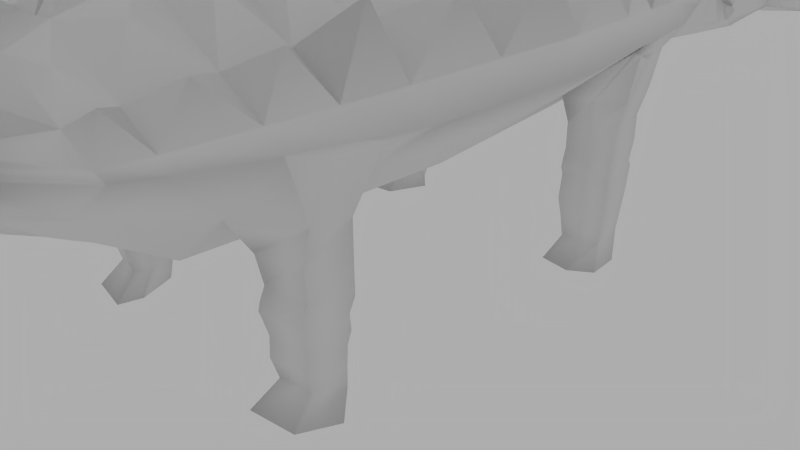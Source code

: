 # Source: anklyosaurus.blend  (saved by Blender 2.69.0; exported with 4.5.12 LTS)
import bpy
from mathutils import Matrix  # noqa: F401  (used for matrix-valued properties, if any)

bpy.ops.wm.read_factory_settings(use_empty=True)
scene = bpy.context.scene
scene.name = 'Scene'

# ---- collections
col_collection_1 = bpy.data.collections.new('Collection 1'); scene.collection.children.link(col_collection_1)

# ---- materials (node trees are filled in below, after node groups)
mat_material = bpy.data.materials.new('Material')
mat_material.alpha_threshold = 0.0
mat_material.use_transparent_shadow = False
mat_material.roughness = 0.5
mat_material.line_color = (0.0, 0.0, 0.0, 1.0)

# ---- material node trees

# ---- world
world_world = bpy.data.worlds.new('World'); scene.world = world_world
world_world.color = (0.42, 0.42, 0.42)
world_world.use_sun_shadow = False
world_world.sun_shadow_jitter_overblur = 0.0
world_world.cycles.sampling_method = 'MANUAL'
world_world.cycles.sample_map_resolution = 256

# ---- cameras
cam_camera = bpy.data.cameras.new('Camera')
cam_camera.clip_end = 100.0
cam_camera.lens = 35.0
cam_camera.sensor_width = 32.0
cam_camera.sensor_height = 18.0
cam_camera.ortho_scale = 7.314
cam_camera.dof.focus_distance = 0.0
cam_camera.dof.aperture_fstop = 128.0

# ---- lights
light_lamp = bpy.data.lights.new('Lamp', 'POINT')
light_lamp.transmission_factor = 0.0
light_lamp.cutoff_distance = 30.0
light_lamp.energy = 100.0
light_lamp.shadow_buffer_clip_start = 1.001
light_lamp.shadow_soft_size = 0.1
light_lamp.shadow_maximum_resolution = 0.006
light_lamp.use_absolute_resolution = True
light_lamp.cycles.use_multiple_importance_sampling = False

# ---- meshes
me_cube = bpy.data.meshes.new('Cube')
me_cube.from_pydata([(0.7133, 1.6, -0.9716), (0.7133, 0.2034, -1.096), (0.5968, 1.6, -0.9716), (0.5968, 0.3638, -1.456), (0.7133, 1.6, -0.07981), (0.7133, 0.8661, -0.4768), (0.7133, 1.791, -1.195), (0.7133, 2.642, -0.5072), (0.7133, 1.623, -1.642), (0.5968, 2.12, -1.593), (0.7133, 2.616, -1.181), (0.5968, 0.3557, -0.6571), (0.7133, 0.2111, -1.151), (0.6191, 2.629, -0.9347), (0.7133, 0.6698, -1.581), (0.5968, 0.6698, -1.762), (0.5968, 0.2111, -1.227), (0.7133, 2.629, -0.9347), (0.5968, 2.616, -1.362), (0.7492, 1.707, -1.509), (0.5968, 1.623, -1.823), (0.7492, 0.3638, -1.456), (0.8301, 1.6, -0.5849), (0.8301, 0.5049, -0.888), (0.4637, 2.642, -0.5072), (0.5968, 1.791, -1.272), (0.7133, 2.217, -0.8513), (0.5968, 0.8661, -0.274), (0.7133, 2.12, -1.412), (0.5968, 1.6, -0.02122), (0.5968, 0.1289, -1.096), (0.7133, 2.168, -1.222), (0.0, 1.6, -0.9716), (0.0, 0.1289, -1.087), (0.0, 1.6, -0.002115), (0.0, 0.8661, -0.2115), (0.0, 1.791, -1.421), (0.0, 2.642, -0.1901), (0.0, 1.623, -1.966), (0.0, 2.616, -1.437), (0.0, 0.2411, -1.355), (0.0, 0.6698, -1.905), (1.9, 3.409, -0.8076), (0.0, 0.3337, -1.587), (0.0, 0.3557, -0.311), (0.0, 2.12, -1.593), (0.7133, 2.121, -0.2935), (0.7133, 1.695, -1.083), (0.5968, 1.695, -1.122), (0.5968, 2.121, -0.1921), (0.7133, 1.908, -0.6378), (0.0, 2.121, 0.03995), (0.0, 1.695, -1.122), (0.7133, 1.699, -0.3151), (0.7133, 1.699, -0.4914), (0.7133, 1.97, -0.3249), (0.7133, 1.86, -0.5038), (0.6995, 1.753, -0.3602), (0.6995, 1.753, -0.4503), (0.6995, 1.837, -0.3612), (0.6995, 1.833, -0.4317), (0.7133, 2.642, -0.5072), (0.7133, 2.629, -0.9347), (0.7133, 2.217, -0.8513), (0.7133, 2.168, -1.222), (1.319, 2.777, -0.8262), (0.0, 3.358, -1.851), (1.054, 2.781, -0.04972), (0.0, 3.406, -0.2744), (0.3338, 3.406, -0.1515), (0.5, 3.358, -1.714), (2.108, 3.835, -0.8085), (0.0, 3.778, -2.089), (0.0, 3.839, -0.03327), (0.3687, 3.839, 0.04945), (0.526, 3.778, -1.917), (2.352, 4.642, -0.8097), (0.0, 4.577, -2.453), (0.0, 4.653, 0.2676), (0.398, 4.653, 0.3002), (0.5479, 4.577, -2.401), (2.691, 5.958, -0.8114), (0.0, 5.882, -2.538), (0.0, 5.981, 0.7069), (0.4228, 5.981, 0.6663), (0.5663, 5.882, -2.421), (2.691, 8.268, -0.8114), (0.0, 8.192, -2.538), (0.0, 8.29, 0.7069), (0.4228, 8.29, 0.6663), (0.5663, 8.192, -2.421), (2.326, 10.47, -0.798), (0.0, 10.4, -2.281), (0.0, 10.49, 0.4531), (0.4562, 10.49, 0.4361), (0.5912, 10.4, -2.182), (1.592, 12.3, -0.7719), (0.0, 12.25, -1.779), (0.0, 12.3, 0.02416), (0.5007, 12.3, -0.01408), (0.6244, 12.25, -1.715), (0.9094, 14.07, -1.287), (0.0, 14.03, -1.889), (0.0, 14.05, -0.7228), (0.4793, 14.05, -0.9339), (0.6085, 14.03, -1.855), (0.3227, 15.68, -1.818), (0.0, 15.67, -2.103), (0.0, 15.26, -1.341), (0.3114, 15.69, -1.533), (0.3114, 15.67, -2.082), (0.2198, 16.53, -1.91), (0.0, 16.53, -2.064), (0.0, 16.54, -1.724), (0.2161, 16.54, -1.755), (0.2161, 16.53, -2.053), (0.7133, 2.623, -1.058), (0.7133, 1.665, -1.576), (0.5968, 0.488, -1.609), (0.7133, 0.488, -1.519), (0.669, 2.869, -1.323), (0.7133, 2.144, -1.317), (1.215, 3.37, -1.323), (0.0, 0.488, -1.718), (1.305, 3.793, -1.425), (1.407, 4.596, -1.668), (1.542, 5.907, -1.679), (1.542, 8.216, -1.679), (1.419, 10.42, -1.552), (1.162, 12.26, -1.306), (0.8995, 14.03, -1.633), (0.3171, 15.67, -1.95), (0.2179, 16.53, -1.981), (0.7133, 2.636, -0.7209), (0.5414, 2.636, -0.7209), (1.293, 3.394, -0.5421), (1.414, 3.824, -0.4421), (1.551, 4.634, -0.3173), (1.732, 5.956, -0.1351), (1.732, 8.266, -0.1351), (1.567, 10.46, -0.2435), (1.222, 12.29, -0.4556), (0.8699, 14.05, -1.173), (0.3171, 15.68, -1.675), (0.2179, 16.54, -1.832), (0.0, 9.388, 0.5676), (0.4395, 9.388, 0.5512), (2.509, 9.369, -0.8047), (0.5788, 9.297, -2.301), (0.0, 9.297, -2.409), (1.481, 9.32, -1.615), (1.65, 9.365, -0.1893), (0.0, 7.135, 0.7069), (0.4228, 7.135, 0.6663), (2.691, 7.113, -0.8114), (0.5663, 7.037, -2.421), (0.0, 7.037, -2.538), (1.542, 7.062, -1.679), (1.732, 7.111, -0.1351), (0.1773, 17.26, -1.908), (0.0, 17.26, -2.022), (0.0, 17.26, -1.771), (0.1785, 17.26, -1.794), (0.1785, 17.26, -2.013), (0.1779, 17.26, -1.96), (0.1779, 17.26, -1.851), (0.6255, 17.4, -1.909), (0.0, 17.4, -2.093), (0.0, 17.4, -1.692), (0.632, 17.41, -1.797), (0.632, 17.4, -2.013), (0.6287, 17.4, -1.961), (0.6287, 17.41, -1.853), (0.7665, 17.54, -1.911), (0.0, 17.53, -2.165), (0.0, 17.54, -1.612), (0.7754, 17.54, -1.757), (0.7754, 17.53, -2.055), (0.7709, 17.53, -1.983), (0.7709, 17.54, -1.834), (0.6266, 17.68, -1.909), (0.0, 17.68, -2.079), (0.0, 17.69, -1.707), (0.6326, 17.68, -1.805), (0.6326, 17.68, -2.006), (0.6296, 17.68, -1.957), (0.6296, 17.68, -1.857), (0.1639, 17.78, -1.905), (0.0, 17.78, -1.966), (0.0, 17.78, -1.832), (0.1623, 17.78, -1.845), (0.1623, 17.78, -1.962), (0.1631, 17.78, -1.934), (0.1631, 17.78, -1.875), (0.0, 5.317, 0.4873), (0.4104, 5.317, 0.4832), (2.521, 5.3, -0.8105), (0.5571, 5.23, -2.411), (0.0, 5.23, -2.495), (1.347, 5.252, -1.673), (1.641, 5.295, -0.2262), (0.4479, 9.937, 0.4937), (2.417, 9.92, -0.8014), (0.585, 9.849, -2.241), (0.0, 9.849, -2.345), (1.45, 9.871, -1.584), (1.608, 9.915, -0.2164), (0.0, 9.937, 0.4979), (2.382, 5.022, -0.9348), (2.503, 5.51, -0.9378), (2.068, 5.05, -1.668), (2.137, 5.468, -1.677), (1.407, 4.887, -2.11), (1.542, 5.742, -2.12), (1.347, 5.252, -2.115), (1.929, 5.05, -2.11), (2.13, 5.468, -2.119), (1.407, 4.965, -2.476), (1.542, 5.704, -2.486), (1.347, 5.252, -2.481), (1.96, 5.05, -2.476), (2.13, 5.468, -2.485), (1.839, 5.688, -1.678), (2.511, 5.721, -0.9371), (1.836, 5.688, -2.12), (1.836, 5.688, -2.486), (1.407, 4.895, -2.628), (1.542, 5.634, -2.638), (1.347, 5.181, -2.633), (1.96, 4.98, -2.628), (2.13, 5.398, -2.637), (1.836, 5.617, -2.638), (1.407, 4.872, -2.718), (1.542, 5.611, -2.729), (1.347, 5.158, -2.724), (1.96, 4.957, -2.718), (2.13, 5.375, -2.728), (1.836, 5.594, -2.728), (1.407, 4.904, -2.818), (1.542, 5.643, -2.829), (1.347, 5.19, -2.824), (1.96, 4.988, -2.818), (2.13, 5.407, -2.828), (1.836, 5.626, -2.829), (1.441, 4.948, -3.016), (1.561, 5.603, -3.026), (1.388, 5.202, -3.021), (1.93, 5.023, -3.016), (2.081, 5.393, -3.024), (1.821, 5.588, -3.025), (1.441, 4.93, -3.258), (1.561, 5.585, -3.268), (1.388, 5.184, -3.263), (1.93, 5.005, -3.258), (2.081, 5.375, -3.267), (1.821, 5.57, -3.267), (1.47, 5.005, -3.525), (1.576, 5.587, -3.534), (1.422, 5.23, -3.529), (1.905, 5.071, -3.525), (2.04, 5.401, -3.533), (1.808, 5.574, -3.533), (1.379, 4.681, -3.798), (1.527, 5.489, -3.81), (1.313, 4.994, -3.804), (1.984, 4.774, -3.798), (2.17, 5.231, -3.808), (1.848, 5.471, -3.809), (2.246, 10.44, -0.9231), (1.419, 10.42, -1.552), (2.382, 9.342, -0.9298), (1.481, 9.32, -1.615), (2.314, 9.893, -0.9265), (1.439, 9.871, -1.69), (2.237, 10.16, -1.041), (2.132, 10.15, -1.552), (2.372, 9.615, -1.048), (2.194, 9.604, -1.615), (1.419, 10.22, -1.916), (1.481, 9.474, -1.979), (1.349, 9.871, -2.053), (2.014, 10.15, -1.916), (2.075, 9.604, -1.979), (1.775, 10.29, -1.552), (2.242, 10.3, -0.9823), (1.775, 10.29, -1.916), (2.377, 9.479, -0.9889), (1.837, 9.462, -1.615), (1.837, 9.462, -1.979), (2.163, 9.877, -1.584), (2.304, 9.888, -1.045), (2.044, 9.877, -1.948), (1.419, 10.22, -2.251), (1.481, 9.474, -2.314), (1.349, 9.871, -2.296), (2.014, 10.15, -2.251), (2.075, 9.604, -2.314), (1.775, 10.29, -2.251), (1.837, 9.462, -2.314), (2.044, 9.877, -2.282), (1.419, 10.18, -2.386), (1.481, 9.432, -2.449), (1.349, 9.829, -2.431), (2.014, 10.11, -2.386), (2.075, 9.561, -2.449), (1.775, 10.24, -2.386), (1.837, 9.419, -2.449), (2.044, 9.834, -2.417), (1.419, 10.16, -2.497), (1.481, 9.408, -2.56), (1.349, 9.805, -2.543), (2.014, 10.08, -2.497), (2.075, 9.537, -2.56), (1.775, 10.22, -2.497), (1.837, 9.395, -2.56), (2.044, 9.81, -2.529), (1.419, 10.19, -2.588), (1.481, 9.446, -2.651), (1.349, 9.844, -2.633), (2.014, 10.12, -2.588), (2.075, 9.576, -2.651), (1.775, 10.26, -2.588), (1.837, 9.434, -2.651), (2.044, 9.849, -2.619), (1.419, 10.15, -2.909), (1.481, 9.399, -2.972), (1.349, 9.796, -2.955), (2.014, 10.07, -2.909), (2.075, 9.529, -2.972), (1.775, 10.21, -2.909), (1.837, 9.387, -2.972), (2.044, 9.802, -2.941), (1.451, 10.11, -3.172), (1.507, 9.438, -3.229), (1.388, 9.796, -3.213), (1.988, 10.05, -3.172), (2.043, 9.554, -3.229), (1.773, 10.17, -3.172), (1.829, 9.426, -3.229), (2.016, 9.801, -3.201), (1.479, 10.08, -3.463), (1.529, 9.47, -3.515), (1.422, 9.796, -3.501), (1.966, 10.02, -3.463), (2.016, 9.576, -3.515), (1.771, 10.14, -3.463), (1.821, 9.46, -3.515), (1.991, 9.8, -3.489), (1.554, 10.02, -3.796), (1.46, 9.186, -3.766), (1.289, 9.775, -3.799), (1.89, 10.13, -3.795), (2.137, 9.364, -3.792), (1.758, 10.11, -3.81), (1.871, 9.134, -3.769), (2.088, 9.818, -3.794), (0.6377, 0.7299, -0.5376), (0.5941, 0.5386, -0.6051), (0.6377, 0.5945, -0.6917), (0.5941, 0.7299, -0.4616), (1.042, 4.176, 0.1159), (0.8895, 3.579, -0.1858), (1.14, 4.912, 0.3135), (1.199, 5.574, 0.4464), (1.263, 6.546, 0.5685), (1.251, 7.7, 0.5493), (1.252, 8.857, 0.5344), (1.178, 9.673, 0.3899), (1.091, 10.21, 0.2334), (0.0, 11.39, 0.2386), (0.4785, 11.39, 0.211), (1.959, 11.38, -0.785), (0.6078, 11.32, -1.948), (0.0, 11.32, -2.03), (1.29, 11.34, -1.429), (1.394, 11.38, -0.3495), (1.11, 10.98, 0.2349), (0.9713, 11.87, -0.03458), (1.251, 13.18, -1.029), (0.49, 13.18, -0.474), (0.0, 13.18, -0.3493), (0.6164, 13.14, -1.785), (0.0, 13.14, -1.834), (1.031, 13.15, -1.47), (1.046, 13.17, -0.8142), (0.0, 14.87, -1.1), (0.3954, 14.87, -1.233), (0.4405, 14.89, -1.49), (0.46, 14.85, -1.968), (0.0, 14.85, -1.996), (0.6083, 14.85, -1.792), (0.5935, 14.86, -1.424), (0.9136, 12.82, -0.2805), (0.8344, 13.71, -0.667), (0.6608, 14.51, -1.088), (0.3954, 14.87, -1.233), (0.3171, 15.68, -1.675), (0.05592, 15.26, -1.397), (0.5935, 14.86, -1.424), (0.3534, 15.28, -1.383), (0.5572, 15.27, -1.716), (0.3857, 15.26, -2.025), (0.0, 15.26, -2.049), (0.4627, 15.26, -1.871), (0.4553, 15.27, -1.55), (0.0, 14.86, -1.152), (0.4553, 15.27, -1.55), (0.3534, 15.28, -1.383), (0.5151, 15.1, -1.343), (0.464, 15.51, -1.5), (1.016, 2.71, -0.6667), (1.772, 3.388, -0.7374), (0.5803, 2.632, -0.8278), (1.936, 3.816, -0.6878), (2.127, 4.625, -0.626), (2.387, 5.944, -0.5358), (2.387, 8.253, -0.5358), (2.122, 10.45, -0.5833), (1.583, 12.28, -0.6763), (1.065, 14.04, -1.292), (0.3199, 15.68, -1.747), (0.2189, 16.54, -1.871), (0.7133, 2.632, -0.8278), (2.255, 9.354, -0.5595), (2.387, 7.099, -0.5358), (0.1776, 17.26, -1.879), (0.6271, 17.4, -1.881), (0.7687, 17.54, -1.873), (0.6281, 17.68, -1.883), (0.1635, 17.78, -1.89), (2.257, 5.284, -0.5809), (2.188, 9.904, -0.5714), (1.852, 11.37, -0.6298), (1.324, 13.16, -0.9843), (0.6926, 14.86, -1.52), (0.5062, 15.27, -1.633), (0.1345, 3.482, 0.1788), (0.1671, 4.136, 0.4735), (0.1969, 4.895, 0.6824), (0.2156, 5.566, 0.8572), (0.2293, 6.558, 1.059), (0.2386, 7.713, 1.253), (0.2331, 8.9, 1.152), (0.2264, 9.707, 0.9186), (0.2292, 10.24, 0.7427), (0.2424, 11.03, 0.701), (0.2558, 11.92, 0.4414), (0.267, 12.85, 0.03117), (0.2813, 13.72, -0.3951), (0.2504, 14.53, -0.8363), (0.2131, 15.15, -1.082), (0.1863, 15.56, -1.245), (0.2562, 2.951, 0.1861), (0.7751, 2.9, -0.2757), (1.735, 3.509, -0.301), (1.936, 4.147, -0.1611), (2.11, 4.883, -0.048), (2.394, 5.487, 0.2898), (2.395, 6.527, 0.2119), (2.464, 7.682, 0.3252), (2.237, 8.845, 0.02147), (2.073, 9.657, -0.1438), (2.187, 10.23, 0.1099), (1.998, 11.02, -0.02267), (1.697, 11.9, -0.23), (1.402, 12.82, -0.5582), (1.152, 13.67, -0.9439), (0.8654, 14.5, -1.271), (0.6208, 15.11, -1.483), (0.5968, 1.233, -0.1476), (0.2984, 0.8661, -0.2427), (0.2984, 1.6, -0.01167), (0.0, 1.233, -0.1068), (0.2984, 1.233, -0.1272), (0.1532, 1.022, -0.07912), (0.152, 1.382, 0.05043), (0.4511, 1.393, -0.00735), (0.4587, 1.007, -0.0704), (0.3354, 0.5768, -0.1592), (0.6551, 0.8661, -0.3754), (0.6551, 1.6, -0.05052), (0.5968, 1.049, -0.2108), (0.7133, 1.233, -0.2783), (0.5968, 1.416, -0.08442), (0.7253, 1.201, -0.1269), (0.31, 1.819, 0.05466), (0.2895, 2.437, -0.1182)], [], [(486, 37, 51), (22, 4, 482, 5, 23), (411, 42, 71, 413), (120, 116, 10, 18), (50, 47, 6, 26), (121, 117, 8, 28), (19, 6, 12, 21), (20, 8, 14, 15), (412, 422, 17, 13), (10, 28, 9, 18), (26, 6, 19, 31), (117, 19, 21, 119), (1, 23, 11, 30), (12, 16, 3, 21), (0, 22, 23, 1), (6, 25, 16, 12), (119, 118, 15, 14), (28, 8, 20, 9), (46, 50, 26, 7), (47, 48, 25, 6), (11, 23, 358, 357), (116, 121, 28, 10), (26, 31, 64, 63), (2, 30, 33, 32), (472, 473, 475), (0, 1, 30, 2), (18, 39, 66, 70), (48, 52, 36, 25), (9, 20, 38, 45), (118, 123, 41, 15), (38, 20, 15, 41), (25, 36, 40, 16), (411, 413, 454), (16, 40, 43, 3), (30, 11, 44, 33), (18, 9, 45, 39), (24, 37, 486), (29, 480, 4, 46, 49), (22, 0, 47, 50), (50, 46, 55, 56), (0, 2, 48, 47), (2, 32, 52, 48), (56, 55, 59, 60), (22, 50, 56, 54), (46, 4, 53, 55), (4, 22, 54, 53), (57, 58, 60, 59), (54, 56, 60, 58), (55, 53, 57, 59), (53, 54, 58, 57), (31, 17, 62, 64), (7, 26, 63, 61), (49, 46, 67), (74, 79, 437), (412, 13, 42, 411), (120, 18, 70, 122), (63, 64, 65), (64, 62, 65), (61, 63, 65), (422, 133, 7, 410), (46, 7, 67), (24, 49, 67), (7, 24, 67), (122, 70, 75, 124), (70, 66, 72, 75), (195, 194, 438), (413, 71, 76, 414), (124, 75, 80, 125), (75, 72, 77, 80), (153, 152, 440), (430, 196, 81, 415), (199, 197, 85, 126), (197, 198, 82, 85), (146, 145, 442), (424, 154, 86, 416), (157, 155, 90, 127), (155, 156, 87, 90), (370, 369, 445), (431, 202, 91, 417), (205, 203, 95, 128), (203, 204, 92, 95), (99, 379, 447), (432, 371, 96, 418), (374, 372, 100, 129), (372, 373, 97, 100), (386, 385, 449), (433, 378, 101, 419), (383, 381, 105, 130), (381, 382, 102, 105), (69, 68, 452), (435, 400, 106, 420), (403, 401, 110, 131), (401, 402, 107, 110), (108, 109, 114, 113), (420, 106, 111, 421), (131, 110, 115, 132), (110, 107, 112, 115), (13, 17, 116, 120), (31, 19, 117, 121), (8, 117, 119, 14), (21, 3, 118, 119), (17, 31, 121, 116), (3, 43, 123, 118), (13, 120, 122, 42), (42, 122, 124, 71), (71, 124, 125, 76), (154, 157, 127, 86), (371, 374, 129, 96), (378, 383, 130, 101), (400, 403, 131, 106), (106, 131, 132, 111), (200, 195, 362), (24, 7, 133, 134), (135, 136, 361), (158, 153, 364), (151, 146, 366), (379, 384, 393), (391, 386, 394), (386, 391, 398, 395), (109, 143, 144, 114), (201, 207, 443), (416, 86, 147, 423), (127, 90, 148, 150), (90, 87, 149, 148), (86, 127, 150, 147), (206, 201, 367), (152, 153, 441), (415, 81, 154, 424), (126, 85, 155, 157), (85, 82, 156, 155), (81, 126, 157, 154), (153, 158, 365), (114, 144, 165, 162), (111, 132, 164, 159), (113, 114, 162, 161), (421, 111, 159, 425), (132, 115, 163, 164), (115, 112, 160, 163), (162, 165, 172, 169), (159, 164, 171, 166), (161, 162, 169, 168), (425, 159, 166, 426), (164, 163, 170, 171), (163, 160, 167, 170), (169, 172, 179, 176), (166, 171, 178, 173), (168, 169, 176, 175), (426, 166, 173, 427), (171, 170, 177, 178), (170, 167, 174, 177), (176, 179, 186, 183), (173, 178, 185, 180), (175, 176, 183, 182), (427, 173, 180, 428), (178, 177, 184, 185), (177, 174, 181, 184), (183, 186, 193, 190), (180, 185, 192, 187), (182, 183, 190, 189), (428, 180, 187, 429), (185, 184, 191, 192), (184, 181, 188, 191), (191, 188, 189, 190, 193, 429, 187, 192), (194, 195, 439), (414, 76, 196, 430), (125, 80, 197, 199), (80, 77, 198, 197), (195, 200, 363), (207, 201, 444), (423, 147, 202, 431), (150, 148, 203, 205), (148, 149, 204, 203), (201, 206, 368), (222, 223, 209, 211), (76, 125, 210, 208), (208, 210, 211, 209), (81, 196, 76, 208, 209, 223), (211, 210, 215, 216), (210, 125, 212, 215), (222, 211, 216, 224), (125, 199, 214, 212), (199, 126, 213, 214), (216, 215, 220, 221), (215, 212, 217, 220), (224, 216, 221, 225), (212, 214, 219, 217), (214, 213, 218, 219), (126, 81, 223, 222), (126, 222, 224, 213), (213, 224, 225, 218), (225, 221, 230, 231), (221, 220, 229, 230), (220, 217, 226, 229), (218, 225, 231, 227), (217, 219, 228, 226), (219, 218, 227, 228), (231, 230, 236, 237), (230, 229, 235, 236), (229, 226, 232, 235), (227, 231, 237, 233), (226, 228, 234, 232), (228, 227, 233, 234), (237, 236, 242, 243), (236, 235, 241, 242), (235, 232, 238, 241), (233, 237, 243, 239), (232, 234, 240, 238), (234, 233, 239, 240), (243, 242, 248, 249), (242, 241, 247, 248), (241, 238, 244, 247), (239, 243, 249, 245), (238, 240, 246, 244), (240, 239, 245, 246), (249, 248, 254, 255), (248, 247, 253, 254), (247, 244, 250, 253), (245, 249, 255, 251), (244, 246, 252, 250), (246, 245, 251, 252), (255, 254, 260, 261), (254, 253, 259, 260), (253, 250, 256, 259), (251, 255, 261, 257), (250, 252, 258, 256), (252, 251, 257, 258), (261, 260, 266, 267), (260, 259, 265, 266), (259, 256, 262, 265), (257, 261, 267, 263), (256, 258, 264, 262), (258, 257, 263, 264), (263, 267, 266, 265, 262, 264), (150, 205, 273, 271), (202, 147, 270, 272), (147, 150, 271, 270), (205, 128, 269, 273), (128, 91, 268, 269), (91, 202, 272, 268), (286, 287, 277, 276), (283, 284, 274, 275), (290, 276, 277, 289), (272, 270, 286, 276, 290, 274, 284, 268), (289, 277, 282, 291), (283, 275, 281, 285), (287, 271, 279, 288), (271, 273, 280, 279), (273, 269, 278, 280), (269, 268, 284, 283), (269, 283, 285, 278), (270, 271, 287, 286), (277, 287, 288, 282), (274, 290, 289, 275), (275, 289, 291, 281), (281, 291, 299, 295), (288, 279, 293, 298), (285, 281, 295, 297), (291, 282, 296, 299), (278, 285, 297, 292), (282, 288, 298, 296), (279, 280, 294, 293), (280, 278, 292, 294), (295, 299, 307, 303), (298, 293, 301, 306), (297, 295, 303, 305), (299, 296, 304, 307), (292, 297, 305, 300), (296, 298, 306, 304), (293, 294, 302, 301), (294, 292, 300, 302), (303, 307, 315, 311), (306, 301, 309, 314), (305, 303, 311, 313), (307, 304, 312, 315), (300, 305, 313, 308), (304, 306, 314, 312), (301, 302, 310, 309), (302, 300, 308, 310), (311, 315, 323, 319), (314, 309, 317, 322), (313, 311, 319, 321), (315, 312, 320, 323), (308, 313, 321, 316), (312, 314, 322, 320), (309, 310, 318, 317), (310, 308, 316, 318), (319, 323, 331, 327), (322, 317, 325, 330), (321, 319, 327, 329), (323, 320, 328, 331), (316, 321, 329, 324), (320, 322, 330, 328), (317, 318, 326, 325), (318, 316, 324, 326), (327, 331, 339, 335), (330, 325, 333, 338), (329, 327, 335, 337), (331, 328, 336, 339), (324, 329, 337, 332), (328, 330, 338, 336), (325, 326, 334, 333), (326, 324, 332, 334), (335, 339, 347, 343), (338, 333, 341, 346), (337, 335, 343, 345), (339, 336, 344, 347), (332, 337, 345, 340), (336, 338, 346, 344), (333, 334, 342, 341), (334, 332, 340, 342), (343, 347, 355, 351), (346, 341, 349, 354), (345, 343, 351, 353), (347, 344, 352, 355), (340, 345, 353, 348), (344, 346, 354, 352), (341, 342, 350, 349), (342, 340, 348, 350), (358, 356, 359, 357), (5, 479, 27, 359, 356), (27, 11, 357, 359), (23, 5, 356, 358), (136, 137, 360), (137, 79, 360), (74, 136, 360), (79, 74, 360), (74, 69, 361), (69, 135, 361), (136, 74, 361), (79, 137, 362), (195, 79, 362), (137, 200, 362), (84, 195, 363), (138, 84, 363), (200, 138, 363), (84, 138, 364), (153, 84, 364), (138, 158, 364), (89, 153, 365), (139, 89, 365), (158, 139, 365), (89, 139, 366), (146, 89, 366), (139, 151, 366), (146, 151, 367), (201, 146, 367), (151, 206, 367), (94, 201, 368), (140, 94, 368), (206, 140, 368), (369, 370, 446), (417, 91, 371, 432), (128, 95, 372, 374), (95, 92, 373, 372), (91, 128, 374, 371), (370, 375, 377), (96, 129, 383, 378), (100, 97, 382, 381), (129, 100, 381, 383), (418, 96, 378, 433), (380, 379, 448), (375, 370, 376), (140, 375, 376), (370, 94, 376), (94, 140, 376), (99, 370, 377), (141, 99, 377), (375, 141, 377), (399, 405, 450), (419, 101, 387, 434), (130, 105, 388, 390), (105, 102, 389, 388), (101, 130, 390, 387), (434, 387, 400, 435), (405, 399, 451), (399, 386, 395, 407), (143, 109, 397, 396), (404, 143, 396, 406), (415, 424, 458), (384, 379, 392), (379, 99, 392), (141, 384, 392), (99, 141, 392), (104, 379, 393), (142, 104, 393), (384, 142, 393), (104, 142, 394), (386, 104, 394), (142, 391, 394), (390, 388, 401, 403), (388, 389, 402, 401), (387, 390, 403, 400), (109, 399, 407, 397), (391, 404, 406, 398), (407, 406, 409), (414, 430, 456), (17, 422, 410, 65), (134, 412, 411, 135), (134, 133, 422, 412), (406, 407, 408), (407, 395, 408), (398, 406, 408), (395, 398, 408), (406, 396, 409), (396, 397, 409), (397, 407, 409), (416, 423, 460), (417, 432, 463), (418, 433, 465), (419, 434, 467), (404, 435, 420, 143), (143, 420, 421, 144), (423, 431, 461), (144, 421, 425, 165), (165, 425, 426, 172), (172, 426, 427, 179), (179, 427, 428, 186), (186, 428, 429, 193), (430, 415, 457), (431, 417, 462), (432, 418, 464), (433, 419, 466), (434, 435, 468), (440, 152, 83), (439, 83, 194), (438, 194, 78), (437, 78, 73), (69, 74, 436), (74, 73, 436), (68, 69, 436), (73, 74, 437), (79, 78, 437), (78, 79, 438), (79, 195, 438), (84, 83, 439), (195, 84, 439), (83, 84, 440), (84, 153, 440), (89, 88, 441), (153, 89, 441), (88, 89, 442), (89, 146, 442), (145, 146, 443), (146, 201, 443), (94, 93, 444), (201, 94, 444), (93, 94, 445), (94, 370, 445), (99, 98, 446), (370, 99, 446), (98, 99, 447), (379, 380, 447), (104, 103, 448), (379, 104, 448), (103, 104, 449), (104, 386, 449), (385, 386, 450), (386, 399, 450), (109, 108, 451), (399, 109, 451), (37, 24, 452), (24, 69, 452), (134, 135, 453), (69, 24, 453), (24, 134, 453), (135, 69, 453), (136, 135, 454), (413, 136, 454), (135, 411, 454), (436, 73, 68), (413, 414, 455), (137, 136, 455), (414, 137, 455), (136, 413, 455), (200, 137, 456), (430, 200, 456), (137, 414, 456), (138, 200, 457), (200, 430, 457), (415, 138, 457), (158, 138, 458), (424, 158, 458), (138, 415, 458), (452, 68, 37), (424, 416, 459), (139, 158, 459), (158, 424, 459), (416, 139, 459), (151, 139, 460), (423, 151, 460), (139, 416, 460), (151, 423, 461), (206, 151, 461), (431, 206, 461), (140, 206, 462), (206, 431, 462), (417, 140, 462), (375, 140, 463), (432, 375, 463), (140, 417, 463), (141, 375, 464), (375, 432, 464), (418, 141, 464), (384, 141, 465), (433, 384, 465), (141, 418, 465), (142, 384, 466), (384, 433, 466), (419, 142, 466), (391, 142, 467), (434, 391, 467), (142, 419, 467), (391, 434, 468), (404, 391, 468), (435, 404, 468), (152, 441, 88), (88, 442, 145), (443, 207, 145), (444, 93, 207), (445, 369, 93), (446, 98, 369), (447, 380, 98), (448, 103, 380), (449, 385, 103), (450, 405, 385), (397, 108, 405), (469, 473, 477), (473, 472, 474), (470, 473, 474), (35, 470, 474), (471, 34, 475), (473, 471, 475), (473, 469, 476), (469, 483, 29, 476), (29, 471, 476), (471, 473, 476), (27, 481, 469, 477), (470, 27, 477), (473, 470, 477), (27, 470, 478), (11, 27, 478), (44, 11, 478), (470, 35, 478), (49, 51, 485), (29, 49, 485), (34, 471, 485), (471, 29, 485), (49, 24, 486), (51, 49, 486), (485, 51, 34), (475, 34, 472), (474, 472, 35), (478, 35, 44), (482, 4, 484), (479, 5, 484), (29, 483, 484), (483, 469, 484), (27, 479, 484), (480, 29, 484), (469, 481, 484), (4, 480, 484), (481, 27, 484), (5, 482, 484), (350, 348, 353, 351, 355, 352, 354, 349)])
me_cube.polygons.foreach_set('use_smooth', [True] * 564)
_uv = me_cube.uv_layers.new(name='UVMap')
_uv.uv.foreach_set('vector', [0.1435, 0.8882, 0.144, 0.9164, 0.1081, 0.8902, 0.1369, 0.8025, 0.1143, 0.8275, 0.1057, 0.8044, 0.09274, 0.7807, 0.09139, 0.7461, 0.06729, 0.2162, 0.07332, 0.2087, 0.1045, 0.214, 0.09786, 0.2247, 0.2621, 0.8362, 0.225, 0.8421, 0.2324, 0.8322, 0.2461, 0.8164, 0.1553, 0.816, 0.1698, 0.7809, 0.1814, 0.7805, 0.1782, 0.8212, 0.2085, 0.7953, 0.195, 0.7563, 0.1961, 0.7511, 0.212, 0.7881, 0.1931, 0.7615, 0.1814, 0.7805, 0.1121, 0.7033, 0.135, 0.7034, 0.206, 0.7412, 0.1961, 0.7511, 0.1535, 0.711, 0.1631, 0.7024, 0.2142, 0.864, 0.2088, 0.8541, 0.2174, 0.8487, 0.2217, 0.8562, 0.2324, 0.8322, 0.212, 0.7881, 0.2231, 0.7756, 0.2461, 0.8164, 0.1782, 0.8212, 0.1814, 0.7805, 0.1931, 0.7615, 0.205, 0.8035, 0.195, 0.7563, 0.1931, 0.7615, 0.135, 0.7034, 0.1428, 0.705, 0.08125, 0.7205, 0.09139, 0.7461, 0.06932, 0.7534, 0.07164, 0.7201, 0.1121, 0.7033, 0.1174, 0.693, 0.137, 0.6949, 0.135, 0.7034, 0.1582, 0.7814, 0.1369, 0.8025, 0.09139, 0.7461, 0.08125, 0.7205, 0.1285, 0.5988, 0.1206, 0.5915, 0.1989, 0.4978, 0.2073, 0.5046, 0.1428, 0.705, 0.1492, 0.698, 0.1631, 0.7024, 0.1535, 0.711, 0.212, 0.7881, 0.1961, 0.7511, 0.206, 0.7412, 0.2231, 0.7756, 0.1497, 0.8441, 0.1553, 0.816, 0.1782, 0.8212, 0.1848, 0.8586, 0.1244, 0.6098, 0.1164, 0.6044, 0.1206, 0.5915, 0.1285, 0.5988, 0.06932, 0.7534, 0.09139, 0.7461, 0.08294, 0.7607, 0.07692, 0.7631, 0.225, 0.8421, 0.2085, 0.7953, 0.212, 0.7881, 0.2324, 0.8322, 0.1782, 0.8212, 0.205, 0.8035, 0.2046, 0.8045, 0.179, 0.8214, 0.1118, 0.6175, 0.07164, 0.7201, 0.02744, 0.7132, 0.06754, 0.6014, 0.05975, 0.8407, 0.07762, 0.8272, 0.07744, 0.8445, 0.1203, 0.6207, 0.08125, 0.7205, 0.07164, 0.7201, 0.1118, 0.6175, 0.2461, 0.8164, 0.2801, 0.778, 0.334, 0.7991, 0.317, 0.8301, 0.1164, 0.6044, 0.07243, 0.5882, 0.08154, 0.5643, 0.1206, 0.5915, 0.2231, 0.7756, 0.206, 0.7412, 0.2354, 0.7134, 0.2589, 0.7503, 0.1492, 0.698, 0.1675, 0.661, 0.1857, 0.6684, 0.1631, 0.7024, 0.2354, 0.7134, 0.206, 0.7412, 0.1631, 0.7024, 0.1857, 0.6684, 0.1206, 0.5915, 0.08154, 0.5643, 0.1587, 0.4684, 0.1989, 0.4978, 0.06729, 0.2162, 0.09786, 0.2247, 0.07516, 0.237, 0.1174, 0.693, 0.1362, 0.6521, 0.1538, 0.6562, 0.137, 0.6949, 0.07164, 0.7201, 0.06932, 0.7534, 0.02744, 0.7788, 0.02744, 0.7132, 0.2461, 0.8164, 0.2231, 0.7756, 0.2589, 0.7503, 0.2801, 0.778, 0.1891, 0.8864, 0.144, 0.9164, 0.1435, 0.8882, 0.1086, 0.8336, 0.1115, 0.8305, 0.1143, 0.8275, 0.1497, 0.8441, 0.1421, 0.8541, 0.1369, 0.8025, 0.1582, 0.7814, 0.1698, 0.7809, 0.1553, 0.816, 0.1553, 0.816, 0.1497, 0.8441, 0.1435, 0.8348, 0.1465, 0.8205, 0.1203, 0.6207, 0.1118, 0.6175, 0.1164, 0.6044, 0.1244, 0.6098, 0.1118, 0.6175, 0.06754, 0.6014, 0.07243, 0.5882, 0.1164, 0.6044, 0.1465, 0.8205, 0.1435, 0.8348, 0.1388, 0.8263, 0.1418, 0.8227, 0.1369, 0.8025, 0.1553, 0.816, 0.1465, 0.8205, 0.1385, 0.814, 0.1497, 0.8441, 0.1143, 0.8275, 0.1297, 0.8218, 0.1435, 0.8348, 0.1143, 0.8275, 0.1369, 0.8025, 0.1385, 0.814, 0.1297, 0.8218, 0.1347, 0.8223, 0.139, 0.8183, 0.1418, 0.8227, 0.1388, 0.8263, 0.1385, 0.814, 0.1465, 0.8205, 0.1418, 0.8227, 0.139, 0.8183, 0.1435, 0.8348, 0.1297, 0.8218, 0.1347, 0.8223, 0.1388, 0.8263, 0.1297, 0.8218, 0.1385, 0.814, 0.139, 0.8183, 0.1347, 0.8223, 0.205, 0.8035, 0.2174, 0.8487, 0.2161, 0.8475, 0.2046, 0.8045, 0.1848, 0.8586, 0.1782, 0.8212, 0.179, 0.8214, 0.1852, 0.8575, 0.1421, 0.8541, 0.1497, 0.8441, 0.1644, 0.8581, 0.04791, 0.3277, 0.0983, 0.3551, 0.06416, 0.3537, 0.2142, 0.864, 0.2217, 0.8562, 0.3171, 0.9438, 0.3054, 0.9432, 0.2621, 0.8362, 0.2461, 0.8164, 0.317, 0.8301, 0.3088, 0.8796, 0.179, 0.8214, 0.2046, 0.8045, 0.1948, 0.8406, 0.2046, 0.8045, 0.2161, 0.8475, 0.1948, 0.8406, 0.1852, 0.8575, 0.179, 0.8214, 0.1948, 0.8406, 0.2088, 0.8541, 0.2016, 0.8582, 0.1848, 0.8586, 0.191, 0.8478, 0.1497, 0.8441, 0.1848, 0.8586, 0.1644, 0.8581, 0.1891, 0.8864, 0.1421, 0.8541, 0.1644, 0.8581, 0.1848, 0.8586, 0.1891, 0.8864, 0.1644, 0.8581, 0.06578, 0.1485, 0.06091, 0.08975, 0.09397, 0.08288, 0.09691, 0.1478, 0.06091, 0.08975, 0.05568, 0.05196, 0.09, 0.04267, 0.09397, 0.08288, 0.1422, 0.3778, 0.1262, 0.4089, 0.1121, 0.3811, 0.09786, 0.2247, 0.1045, 0.214, 0.1542, 0.2234, 0.1466, 0.2388, 0.09691, 0.1478, 0.09397, 0.08288, 0.1561, 0.0676, 0.154, 0.1426, 0.09397, 0.08288, 0.09, 0.04267, 0.1526, 0.02978, 0.1561, 0.0676, 0.2607, 0.4198, 0.2505, 0.4565, 0.2174, 0.4256, 0.1874, 0.2506, 0.1952, 0.2317, 0.2341, 0.2383, 0.2278, 0.2598, 0.1971, 0.1381, 0.2001, 0.0684, 0.2455, 0.07185, 0.2372, 0.1545, 0.2001, 0.0684, 0.201, 0.02765, 0.2494, 0.03046, 0.2455, 0.07185, 0.4144, 0.4439, 0.4121, 0.4836, 0.3743, 0.4594, 0.2926, 0.2742, 0.2977, 0.2512, 0.3639, 0.2642, 0.3595, 0.2878, 0.3116, 0.1644, 0.3251, 0.08303, 0.4038, 0.1005, 0.3838, 0.1815, 0.3251, 0.08303, 0.3326, 0.04236, 0.4146, 0.06089, 0.4038, 0.1005, 0.563, 0.4327, 0.5683, 0.473, 0.5331, 0.4573, 0.4631, 0.3089, 0.4662, 0.2889, 0.5016, 0.2936, 0.5005, 0.3114, 0.4911, 0.2054, 0.5129, 0.1413, 0.5485, 0.1587, 0.5203, 0.2272, 0.5129, 0.1413, 0.5294, 0.1023, 0.5668, 0.1199, 0.5485, 0.1587, 0.6262, 0.4213, 0.6922, 0.4051, 0.6627, 0.4332, 0.5595, 0.318, 0.5607, 0.3071, 0.6246, 0.3224, 0.6217, 0.3282, 0.5821, 0.2499, 0.6053, 0.1941, 0.6639, 0.2314, 0.6429, 0.277, 0.6053, 0.1941, 0.6267, 0.1553, 0.6852, 0.1908, 0.6639, 0.2314, 0.8138, 0.382, 0.8167, 0.4118, 0.7861, 0.4034, 0.6899, 0.3296, 0.6942, 0.3252, 0.7617, 0.3313, 0.7552, 0.3395, 0.7072, 0.2927, 0.7235, 0.2586, 0.7813, 0.2846, 0.7694, 0.3069, 0.7235, 0.2586, 0.7426, 0.2182, 0.801, 0.2449, 0.7813, 0.2846, 0.1825, 0.9572, 0.1557, 0.9683, 0.1661, 0.9339, 0.8503, 0.3498, 0.8544, 0.3422, 0.8997, 0.3554, 0.8972, 0.3629, 0.8637, 0.33, 0.8718, 0.3173, 0.9087, 0.3297, 0.9044, 0.3423, 0.8718, 0.3173, 0.8872, 0.2878, 0.9206, 0.3027, 0.9087, 0.3297, 0.871, 0.4309, 0.8954, 0.3896, 0.9876, 0.3795, 0.991, 0.396, 0.8972, 0.3629, 0.8997, 0.3554, 0.99, 0.3656, 0.9893, 0.3695, 0.9044, 0.3423, 0.9087, 0.3297, 0.9926, 0.3515, 0.9913, 0.3585, 0.9087, 0.3297, 0.9206, 0.3027, 0.9998, 0.3316, 0.9926, 0.3515, 0.2217, 0.8562, 0.2174, 0.8487, 0.225, 0.8421, 0.2621, 0.8362, 0.205, 0.8035, 0.1931, 0.7615, 0.195, 0.7563, 0.2085, 0.7953, 0.1961, 0.7511, 0.195, 0.7563, 0.1428, 0.705, 0.1535, 0.711, 0.135, 0.7034, 0.137, 0.6949, 0.1492, 0.698, 0.1428, 0.705, 0.2174, 0.8487, 0.205, 0.8035, 0.2085, 0.7953, 0.225, 0.8421, 0.137, 0.6949, 0.1538, 0.6562, 0.1675, 0.661, 0.1492, 0.698, 0.2217, 0.8562, 0.2621, 0.8362, 0.3088, 0.8796, 0.3171, 0.9438, 0.07332, 0.2087, 0.06578, 0.1485, 0.09691, 0.1478, 0.1045, 0.214, 0.1045, 0.214, 0.09691, 0.1478, 0.154, 0.1426, 0.1542, 0.2234, 0.2977, 0.2512, 0.3116, 0.1644, 0.3838, 0.1815, 0.3639, 0.2642, 0.5607, 0.3071, 0.5821, 0.2499, 0.6429, 0.277, 0.6246, 0.3224, 0.6942, 0.3252, 0.7072, 0.2927, 0.7694, 0.3069, 0.7617, 0.3313, 0.8544, 0.3422, 0.8637, 0.33, 0.9044, 0.3423, 0.8997, 0.3554, 0.8997, 0.3554, 0.9044, 0.3423, 0.9913, 0.3585, 0.99, 0.3656, 0.1725, 0.2929, 0.1422, 0.3778, 0.136, 0.3257, 0.1891, 0.8864, 0.1848, 0.8586, 0.2016, 0.8582, 0.2064, 0.8707, 0.05247, 0.2479, 0.08195, 0.2589, 0.0512, 0.2862, 0.2821, 0.3254, 0.2607, 0.4198, 0.2364, 0.3616, 0.4214, 0.349, 0.4144, 0.4439, 0.3812, 0.3913, 0.6922, 0.4051, 0.6903, 0.3577, 0.7231, 0.3774, 0.8155, 0.3631, 0.8138, 0.382, 0.7837, 0.373, 0.8138, 0.382, 0.8155, 0.3631, 0.8159, 0.3636, 0.8141, 0.3817, 0.8954, 0.3896, 0.8947, 0.3699, 0.9886, 0.3734, 0.9876, 0.3795, 0.4584, 0.4458, 0.4585, 0.4836, 0.4363, 0.464, 0.3595, 0.2878, 0.3639, 0.2642, 0.4308, 0.2782, 0.4263, 0.3006, 0.3838, 0.1815, 0.4038, 0.1005, 0.4782, 0.1271, 0.4516, 0.2056, 0.4038, 0.1005, 0.4146, 0.06089, 0.492, 0.08733, 0.4782, 0.1271, 0.3639, 0.2642, 0.3838, 0.1815, 0.4516, 0.2056, 0.4308, 0.2782, 0.4611, 0.3523, 0.4584, 0.4458, 0.4389, 0.3965, 0.2505, 0.4565, 0.2607, 0.4198, 0.2947, 0.4467, 0.2278, 0.2598, 0.2341, 0.2383, 0.2977, 0.2512, 0.2926, 0.2742, 0.2372, 0.1545, 0.2455, 0.07185, 0.3251, 0.08303, 0.3116, 0.1644, 0.2455, 0.07185, 0.2494, 0.03046, 0.3326, 0.04236, 0.3251, 0.08303, 0.2341, 0.2383, 0.2372, 0.1545, 0.3116, 0.1644, 0.2977, 0.2512, 0.2607, 0.4198, 0.2821, 0.3254, 0.3081, 0.3796, 0.534, 0.8482, 0.5338, 0.8434, 0.5796, 0.8426, 0.5796, 0.8462, 0.5337, 0.8385, 0.5336, 0.834, 0.5795, 0.8357, 0.5795, 0.839, 0.356, 0.6781, 0.3682, 0.6847, 0.3444, 0.724, 0.3344, 0.7186, 0.5338, 0.8409, 0.5337, 0.8385, 0.5795, 0.839, 0.5796, 0.8408, 0.5336, 0.834, 0.5335, 0.8295, 0.5795, 0.8324, 0.5795, 0.8357, 0.3855, 0.7158, 0.3855, 0.7021, 0.4318, 0.7023, 0.4318, 0.7136, 0.5796, 0.8462, 0.5796, 0.8426, 0.6095, 0.8424, 0.6097, 0.8459, 0.5795, 0.839, 0.5795, 0.8357, 0.6094, 0.8355, 0.6092, 0.8388, 0.3344, 0.7186, 0.3444, 0.724, 0.3649, 0.746, 0.3291, 0.7271, 0.5796, 0.8408, 0.5795, 0.839, 0.6092, 0.8388, 0.6094, 0.8406, 0.5795, 0.8357, 0.5795, 0.8324, 0.6095, 0.8322, 0.6094, 0.8355, 0.4318, 0.7136, 0.4318, 0.7023, 0.4415, 0.7021, 0.4404, 0.7423, 0.6097, 0.8459, 0.6095, 0.8424, 0.6219, 0.8438, 0.622, 0.8487, 0.6092, 0.8388, 0.6094, 0.8355, 0.6217, 0.8341, 0.6218, 0.8387, 0.3291, 0.7271, 0.3649, 0.746, 0.3682, 0.7582, 0.3237, 0.7356, 0.6094, 0.8406, 0.6092, 0.8388, 0.6218, 0.8387, 0.6219, 0.8413, 0.6094, 0.8355, 0.6095, 0.8322, 0.6216, 0.8295, 0.6217, 0.8341, 0.4404, 0.7423, 0.4415, 0.7021, 0.4512, 0.7018, 0.4492, 0.7513, 0.622, 0.8487, 0.6219, 0.8438, 0.6348, 0.8421, 0.6347, 0.8454, 0.6218, 0.8387, 0.6217, 0.8341, 0.6346, 0.8358, 0.6348, 0.8388, 0.3237, 0.7356, 0.3682, 0.7582, 0.3562, 0.7634, 0.3197, 0.7458, 0.6219, 0.8413, 0.6218, 0.8387, 0.6348, 0.8388, 0.6348, 0.8405, 0.6217, 0.8341, 0.6216, 0.8295, 0.6344, 0.8327, 0.6346, 0.8358, 0.4492, 0.7513, 0.4512, 0.7018, 0.4619, 0.703, 0.4596, 0.7432, 0.6347, 0.8454, 0.6348, 0.8421, 0.665, 0.8399, 0.6651, 0.8422, 0.6348, 0.8388, 0.6346, 0.8358, 0.6648, 0.8368, 0.6648, 0.8381, 0.3197, 0.7458, 0.3562, 0.7634, 0.326, 0.7591, 0.3165, 0.7551, 0.6348, 0.8405, 0.6348, 0.8388, 0.6648, 0.8381, 0.6649, 0.8389, 0.6346, 0.8358, 0.6344, 0.8327, 0.6648, 0.8349, 0.6648, 0.8368, 0.4596, 0.7432, 0.4619, 0.703, 0.4712, 0.7043, 0.47, 0.7145, 0.6648, 0.8349, 0.6749, 0.8342, 0.6752, 0.8425, 0.6651, 0.8422, 0.665, 0.8399, 0.6649, 0.8389, 0.6648, 0.8381, 0.6648, 0.8368, 0.1262, 0.4089, 0.1422, 0.3778, 0.1577, 0.4036, 0.1466, 0.2388, 0.1542, 0.2234, 0.1952, 0.2317, 0.1874, 0.2506, 0.154, 0.1426, 0.1561, 0.0676, 0.2001, 0.0684, 0.1971, 0.1381, 0.1561, 0.0676, 0.1526, 0.02978, 0.201, 0.02765, 0.2001, 0.0684, 0.1422, 0.3778, 0.1725, 0.2929, 0.1791, 0.3434, 0.4585, 0.4836, 0.4584, 0.4458, 0.4798, 0.463, 0.4263, 0.3006, 0.4308, 0.2782, 0.4662, 0.2889, 0.4631, 0.3089, 0.4516, 0.2056, 0.4782, 0.1271, 0.5129, 0.1413, 0.4911, 0.2054, 0.4782, 0.1271, 0.492, 0.08733, 0.5294, 0.1023, 0.5129, 0.1413, 0.4584, 0.4458, 0.4611, 0.3523, 0.4793, 0.3987, 0.2197, 0.1693, 0.2213, 0.2259, 0.2084, 0.225, 0.2054, 0.1827, 0.1542, 0.2234, 0.154, 0.1426, 0.186, 0.1773, 0.1787, 0.2199, 0.1787, 0.2199, 0.186, 0.1773, 0.2054, 0.1827, 0.2084, 0.225, 0.2341, 0.2383, 0.1952, 0.2317, 0.1542, 0.2234, 0.1787, 0.2199, 0.2084, 0.225, 0.2213, 0.2259, 0.7272, 0.9578, 0.7173, 0.9357, 0.7414, 0.9208, 0.7505, 0.9479, 0.7173, 0.9357, 0.6968, 0.8932, 0.7309, 0.8837, 0.7414, 0.9208, 0.7143, 0.7937, 0.7212, 0.7723, 0.7467, 0.781, 0.74, 0.8026, 0.6968, 0.8932, 0.7053, 0.8552, 0.7328, 0.8575, 0.7309, 0.8837, 0.7053, 0.8552, 0.7051, 0.8136, 0.7346, 0.8215, 0.7328, 0.8575, 0.7505, 0.9479, 0.7414, 0.9208, 0.7649, 0.9158, 0.7709, 0.9431, 0.7414, 0.9208, 0.7309, 0.8837, 0.7578, 0.879, 0.7649, 0.9158, 0.74, 0.8026, 0.7467, 0.781, 0.7679, 0.7872, 0.762, 0.8084, 0.7309, 0.8837, 0.7328, 0.8575, 0.7575, 0.858, 0.7578, 0.879, 0.7328, 0.8575, 0.7346, 0.8215, 0.7577, 0.8258, 0.7575, 0.858, 0.2372, 0.1545, 0.2341, 0.2383, 0.2213, 0.2259, 0.2197, 0.1693, 0.7051, 0.8136, 0.7143, 0.7937, 0.74, 0.8026, 0.7346, 0.8215, 0.7346, 0.8215, 0.74, 0.8026, 0.762, 0.8084, 0.7577, 0.8258, 0.762, 0.8084, 0.7679, 0.7872, 0.7779, 0.7873, 0.7723, 0.8095, 0.7709, 0.9431, 0.7649, 0.9158, 0.7739, 0.9117, 0.779, 0.9377, 0.7649, 0.9158, 0.7578, 0.879, 0.769, 0.8801, 0.7739, 0.9117, 0.7577, 0.8258, 0.762, 0.8084, 0.7723, 0.8095, 0.7685, 0.8289, 0.7578, 0.879, 0.7575, 0.858, 0.7676, 0.862, 0.769, 0.8801, 0.7575, 0.858, 0.7577, 0.8258, 0.7685, 0.8289, 0.7676, 0.862, 0.7723, 0.8095, 0.7779, 0.7873, 0.7834, 0.7878, 0.7782, 0.8103, 0.779, 0.9377, 0.7739, 0.9117, 0.779, 0.9101, 0.7843, 0.9355, 0.7739, 0.9117, 0.769, 0.8801, 0.7744, 0.88, 0.779, 0.9101, 0.7685, 0.8289, 0.7723, 0.8095, 0.7782, 0.8103, 0.7747, 0.8302, 0.769, 0.8801, 0.7676, 0.862, 0.7734, 0.8631, 0.7744, 0.88, 0.7676, 0.862, 0.7685, 0.8289, 0.7747, 0.8302, 0.7734, 0.8631, 0.7782, 0.8103, 0.7834, 0.7878, 0.7891, 0.7901, 0.7845, 0.8122, 0.7843, 0.9355, 0.779, 0.9101, 0.7849, 0.9101, 0.7905, 0.9361, 0.779, 0.9101, 0.7744, 0.88, 0.7802, 0.8787, 0.7849, 0.9101, 0.7747, 0.8302, 0.7782, 0.8103, 0.7845, 0.8122, 0.7818, 0.8301, 0.7744, 0.88, 0.7734, 0.8631, 0.7796, 0.8612, 0.7802, 0.8787, 0.7734, 0.8631, 0.7747, 0.8302, 0.7818, 0.8301, 0.7796, 0.8612, 0.7845, 0.8122, 0.7891, 0.7901, 0.8011, 0.7945, 0.7969, 0.8146, 0.7905, 0.9361, 0.7849, 0.9101, 0.7965, 0.908, 0.8021, 0.9318, 0.7849, 0.9101, 0.7802, 0.8787, 0.7925, 0.8775, 0.7965, 0.908, 0.7818, 0.8301, 0.7845, 0.8122, 0.7969, 0.8146, 0.7945, 0.8316, 0.7802, 0.8787, 0.7796, 0.8612, 0.7928, 0.8605, 0.7925, 0.8775, 0.7796, 0.8612, 0.7818, 0.8301, 0.7945, 0.8316, 0.7928, 0.8605, 0.7969, 0.8146, 0.8011, 0.7945, 0.8161, 0.7965, 0.8126, 0.817, 0.8021, 0.9318, 0.7965, 0.908, 0.8105, 0.9051, 0.816, 0.9279, 0.7965, 0.908, 0.7925, 0.8775, 0.8074, 0.8773, 0.8105, 0.9051, 0.7945, 0.8316, 0.7969, 0.8146, 0.8126, 0.817, 0.8104, 0.8338, 0.7925, 0.8775, 0.7928, 0.8605, 0.8081, 0.8619, 0.8074, 0.8773, 0.7928, 0.8605, 0.7945, 0.8316, 0.8104, 0.8338, 0.8081, 0.8619, 0.8126, 0.817, 0.8161, 0.7965, 0.8322, 0.8022, 0.8295, 0.8202, 0.816, 0.9279, 0.8105, 0.9051, 0.8269, 0.9035, 0.8322, 0.9247, 0.8105, 0.9051, 0.8074, 0.8773, 0.8243, 0.8756, 0.8269, 0.9035, 0.8104, 0.8338, 0.8126, 0.817, 0.8295, 0.8202, 0.8277, 0.835, 0.8074, 0.8773, 0.8081, 0.8619, 0.8255, 0.8602, 0.8243, 0.8756, 0.8081, 0.8619, 0.8104, 0.8338, 0.8277, 0.835, 0.8255, 0.8602, 0.845, 0.684, 0.845, 0.6729, 0.8527, 0.6487, 0.8655, 0.684, 0.845, 0.6729, 0.8275, 0.6681, 0.8071, 0.6445, 0.8527, 0.6487, 0.8275, 0.6681, 0.8141, 0.688, 0.7823, 0.6907, 0.8071, 0.6445, 0.8397, 0.6902, 0.845, 0.684, 0.8655, 0.684, 0.8492, 0.7093, 0.8141, 0.688, 0.8248, 0.694, 0.8041, 0.7093, 0.7823, 0.6907, 0.8248, 0.694, 0.8397, 0.6902, 0.8492, 0.7093, 0.8041, 0.7093, 0.8409, 0.4813, 0.8475, 0.5006, 0.8411, 0.5251, 0.8099, 0.5251, 0.7901, 0.4919, 0.8068, 0.4806, 0.4516, 0.2056, 0.4911, 0.2054, 0.4883, 0.2131, 0.4524, 0.2063, 0.4662, 0.2889, 0.4308, 0.2782, 0.4352, 0.2679, 0.4676, 0.2791, 0.4308, 0.2782, 0.4516, 0.2056, 0.4524, 0.2063, 0.4352, 0.2679, 0.4911, 0.2054, 0.5203, 0.2272, 0.5193, 0.2273, 0.4883, 0.2131, 0.5203, 0.2272, 0.5016, 0.2936, 0.5014, 0.2848, 0.5193, 0.2273, 0.5016, 0.2936, 0.4662, 0.2889, 0.4676, 0.2791, 0.5014, 0.2848, 0.4444, 0.2672, 0.4591, 0.2248, 0.466, 0.2414, 0.4541, 0.2669, 0.5012, 0.2396, 0.4937, 0.2796, 0.4853, 0.2745, 0.4871, 0.2491, 0.4691, 0.2719, 0.4541, 0.2669, 0.466, 0.2414, 0.4763, 0.2456, 0.4676, 0.2791, 0.4352, 0.2679, 0.4444, 0.2672, 0.4541, 0.2669, 0.4691, 0.2719, 0.4853, 0.2745, 0.4937, 0.2796, 0.5014, 0.2848, 0.4602, 0.7784, 0.4637, 0.7957, 0.4394, 0.8033, 0.4367, 0.785, 0.4702, 0.9288, 0.4676, 0.9522, 0.4447, 0.943, 0.4478, 0.9249, 0.465, 0.8191, 0.4716, 0.8415, 0.4455, 0.8475, 0.4419, 0.8223, 0.4716, 0.8415, 0.4633, 0.8751, 0.4403, 0.8762, 0.4455, 0.8475, 0.4633, 0.8751, 0.4782, 0.9075, 0.4511, 0.9002, 0.4403, 0.8762, 0.5193, 0.2273, 0.5014, 0.2848, 0.4937, 0.2796, 0.5012, 0.2396, 0.4782, 0.9075, 0.4702, 0.9288, 0.4478, 0.9249, 0.4511, 0.9002, 0.4352, 0.2679, 0.4524, 0.2063, 0.4591, 0.2248, 0.4444, 0.2672, 0.4637, 0.7957, 0.465, 0.8191, 0.4419, 0.8223, 0.4394, 0.8033, 0.4853, 0.2745, 0.4691, 0.2719, 0.4763, 0.2456, 0.4871, 0.2491, 0.4676, 0.9522, 0.4605, 0.9677, 0.438, 0.9597, 0.4447, 0.943, 0.4447, 0.943, 0.438, 0.9597, 0.4173, 0.9546, 0.4235, 0.9385, 0.4419, 0.8223, 0.4455, 0.8475, 0.4216, 0.8488, 0.4197, 0.8251, 0.4478, 0.9249, 0.4447, 0.943, 0.4235, 0.9385, 0.4267, 0.9219, 0.4367, 0.785, 0.4394, 0.8033, 0.4168, 0.8067, 0.4163, 0.789, 0.4511, 0.9002, 0.4478, 0.9249, 0.4267, 0.9219, 0.4286, 0.8994, 0.4394, 0.8033, 0.4419, 0.8223, 0.4197, 0.8251, 0.4168, 0.8067, 0.4455, 0.8475, 0.4403, 0.8762, 0.4245, 0.8767, 0.4216, 0.8488, 0.4403, 0.8762, 0.4511, 0.9002, 0.4286, 0.8994, 0.4245, 0.8767, 0.4235, 0.9385, 0.4173, 0.9546, 0.4085, 0.9551, 0.4145, 0.9386, 0.4197, 0.8251, 0.4216, 0.8488, 0.4127, 0.8483, 0.4108, 0.8268, 0.4267, 0.9219, 0.4235, 0.9385, 0.4145, 0.9386, 0.4177, 0.9211, 0.4163, 0.789, 0.4168, 0.8067, 0.4084, 0.8099, 0.4083, 0.7926, 0.4286, 0.8994, 0.4267, 0.9219, 0.4177, 0.9211, 0.4196, 0.8976, 0.4168, 0.8067, 0.4197, 0.8251, 0.4108, 0.8268, 0.4084, 0.8099, 0.4216, 0.8488, 0.4245, 0.8767, 0.4158, 0.8745, 0.4127, 0.8483, 0.4245, 0.8767, 0.4286, 0.8994, 0.4196, 0.8976, 0.4158, 0.8745, 0.4145, 0.9386, 0.4085, 0.9551, 0.4016, 0.9551, 0.4072, 0.9383, 0.4108, 0.8268, 0.4127, 0.8483, 0.4059, 0.8481, 0.4038, 0.828, 0.4177, 0.9211, 0.4145, 0.9386, 0.4072, 0.9383, 0.4104, 0.9204, 0.4083, 0.7926, 0.4084, 0.8099, 0.4018, 0.8119, 0.4015, 0.795, 0.4196, 0.8976, 0.4177, 0.9211, 0.4104, 0.9204, 0.4123, 0.8966, 0.4084, 0.8099, 0.4108, 0.8268, 0.4038, 0.828, 0.4018, 0.8119, 0.4127, 0.8483, 0.4158, 0.8745, 0.4087, 0.8734, 0.4059, 0.8481, 0.4158, 0.8745, 0.4196, 0.8976, 0.4123, 0.8966, 0.4087, 0.8734, 0.4072, 0.9383, 0.4016, 0.9551, 0.3967, 0.9517, 0.4018, 0.9354, 0.4038, 0.828, 0.4059, 0.8481, 0.4004, 0.8498, 0.3976, 0.8281, 0.4104, 0.9204, 0.4072, 0.9383, 0.4018, 0.9354, 0.4041, 0.9192, 0.4015, 0.795, 0.4018, 0.8119, 0.3959, 0.8108, 0.3956, 0.7934, 0.4123, 0.8966, 0.4104, 0.9204, 0.4041, 0.9192, 0.4062, 0.8979, 0.4018, 0.8119, 0.4038, 0.828, 0.3976, 0.8281, 0.3959, 0.8108, 0.4059, 0.8481, 0.4087, 0.8734, 0.4034, 0.8759, 0.4004, 0.8498, 0.4087, 0.8734, 0.4123, 0.8966, 0.4062, 0.8979, 0.4034, 0.8759, 0.4018, 0.9354, 0.3967, 0.9517, 0.3758, 0.9501, 0.382, 0.9338, 0.3976, 0.8281, 0.4004, 0.8498, 0.3812, 0.8505, 0.3785, 0.8309, 0.4041, 0.9192, 0.4018, 0.9354, 0.382, 0.9338, 0.3848, 0.9172, 0.3956, 0.7934, 0.3959, 0.8108, 0.3769, 0.8154, 0.376, 0.7988, 0.4062, 0.8979, 0.4041, 0.9192, 0.3848, 0.9172, 0.3872, 0.8953, 0.3959, 0.8108, 0.3976, 0.8281, 0.3785, 0.8309, 0.3769, 0.8154, 0.4004, 0.8498, 0.4034, 0.8759, 0.3839, 0.8742, 0.3812, 0.8505, 0.4034, 0.8759, 0.4062, 0.8979, 0.3872, 0.8953, 0.3839, 0.8742, 0.382, 0.9338, 0.3758, 0.9501, 0.3597, 0.9455, 0.3657, 0.9307, 0.3785, 0.8309, 0.3812, 0.8505, 0.3662, 0.8518, 0.3638, 0.8327, 0.3848, 0.9172, 0.382, 0.9338, 0.3657, 0.9307, 0.3685, 0.9151, 0.376, 0.7988, 0.3769, 0.8154, 0.3616, 0.8177, 0.3596, 0.8021, 0.3872, 0.8953, 0.3848, 0.9172, 0.3685, 0.9151, 0.3708, 0.8946, 0.3769, 0.8154, 0.3785, 0.8309, 0.3638, 0.8327, 0.3616, 0.8177, 0.3812, 0.8505, 0.3839, 0.8742, 0.3679, 0.8746, 0.3662, 0.8518, 0.3839, 0.8742, 0.3872, 0.8953, 0.3708, 0.8946, 0.3679, 0.8746, 0.3657, 0.9307, 0.3597, 0.9455, 0.3418, 0.9403, 0.3473, 0.9268, 0.3638, 0.8327, 0.3662, 0.8518, 0.3485, 0.8532, 0.3463, 0.835, 0.3685, 0.9151, 0.3657, 0.9307, 0.3473, 0.9268, 0.3499, 0.9126, 0.3596, 0.8021, 0.3616, 0.8177, 0.344, 0.8209, 0.3418, 0.8067, 0.3708, 0.8946, 0.3685, 0.9151, 0.3499, 0.9126, 0.3521, 0.8936, 0.3616, 0.8177, 0.3638, 0.8327, 0.3463, 0.835, 0.344, 0.8209, 0.3662, 0.8518, 0.3679, 0.8746, 0.3498, 0.8748, 0.3485, 0.8532, 0.3679, 0.8746, 0.3708, 0.8946, 0.3521, 0.8936, 0.3498, 0.8748, 0.9274, 0.8391, 0.9209, 0.8519, 0.9021, 0.8444, 0.9116, 0.823, 0.9185, 0.8785, 0.931, 0.8921, 0.9159, 0.9112, 0.8967, 0.8933, 0.9336, 0.8264, 0.9274, 0.8391, 0.9116, 0.823, 0.9148, 0.815, 0.9209, 0.8519, 0.9145, 0.8647, 0.8921, 0.8715, 0.9021, 0.8444, 0.9683, 0.8803, 0.9869, 0.8778, 0.9892, 0.8997, 0.9751, 0.9012, 0.9145, 0.8647, 0.9185, 0.8785, 0.8967, 0.8933, 0.8921, 0.8715, 0.931, 0.8921, 0.9526, 0.8906, 0.9547, 0.9112, 0.9159, 0.9112, 0.9526, 0.8906, 0.9683, 0.8803, 0.9751, 0.9012, 0.9547, 0.9112, 0.08294, 0.7607, 0.08493, 0.773, 0.08133, 0.7772, 0.07692, 0.7631, 0.09274, 0.7807, 0.08746, 0.7868, 0.08205, 0.7932, 0.08133, 0.7772, 0.08493, 0.773, 0.08205, 0.7932, 0.06932, 0.7534, 0.07692, 0.7631, 0.08133, 0.7772, 0.09139, 0.7461, 0.09274, 0.7807, 0.08493, 0.773, 0.08294, 0.7607, 0.08195, 0.2589, 0.1302, 0.2786, 0.08986, 0.3047, 0.1302, 0.2786, 0.0983, 0.3551, 0.08986, 0.3047, 0.04791, 0.3277, 0.08195, 0.2589, 0.08986, 0.3047, 0.0983, 0.3551, 0.04791, 0.3277, 0.08986, 0.3047, 0.04791, 0.3277, 0.01959, 0.3097, 0.0512, 0.2862, 0.01959, 0.3097, 0.05247, 0.2479, 0.0512, 0.2862, 0.08195, 0.2589, 0.04791, 0.3277, 0.0512, 0.2862, 0.0983, 0.3551, 0.1302, 0.2786, 0.136, 0.3257, 0.1422, 0.3778, 0.0983, 0.3551, 0.136, 0.3257, 0.1302, 0.2786, 0.1725, 0.2929, 0.136, 0.3257, 0.1871, 0.3973, 0.1422, 0.3778, 0.1791, 0.3434, 0.2153, 0.3062, 0.1871, 0.3973, 0.1791, 0.3434, 0.1725, 0.2929, 0.2153, 0.3062, 0.1791, 0.3434, 0.1871, 0.3973, 0.2153, 0.3062, 0.2364, 0.3616, 0.2607, 0.4198, 0.1871, 0.3973, 0.2364, 0.3616, 0.2153, 0.3062, 0.2821, 0.3254, 0.2364, 0.3616, 0.3375, 0.4363, 0.2607, 0.4198, 0.3081, 0.3796, 0.352, 0.3393, 0.3375, 0.4363, 0.3081, 0.3796, 0.2821, 0.3254, 0.352, 0.3393, 0.3081, 0.3796, 0.3375, 0.4363, 0.352, 0.3393, 0.3812, 0.3913, 0.4144, 0.4439, 0.3375, 0.4363, 0.3812, 0.3913, 0.352, 0.3393, 0.4214, 0.349, 0.3812, 0.3913, 0.4144, 0.4439, 0.4214, 0.349, 0.4389, 0.3965, 0.4584, 0.4458, 0.4144, 0.4439, 0.4389, 0.3965, 0.4214, 0.349, 0.4611, 0.3523, 0.4389, 0.3965, 0.4989, 0.4433, 0.4584, 0.4458, 0.4793, 0.3987, 0.4986, 0.3547, 0.4989, 0.4433, 0.4793, 0.3987, 0.4611, 0.3523, 0.4986, 0.3547, 0.4793, 0.3987, 0.5683, 0.473, 0.563, 0.4327, 0.5983, 0.4469, 0.5005, 0.3114, 0.5016, 0.2936, 0.5607, 0.3071, 0.5595, 0.318, 0.5203, 0.2272, 0.5485, 0.1587, 0.6053, 0.1941, 0.5821, 0.2499, 0.5485, 0.1587, 0.5668, 0.1199, 0.6267, 0.1553, 0.6053, 0.1941, 0.5016, 0.2936, 0.5203, 0.2272, 0.5821, 0.2499, 0.5607, 0.3071, 0.563, 0.4327, 0.56, 0.36, 0.593, 0.3941, 0.6246, 0.3224, 0.6429, 0.277, 0.7072, 0.2927, 0.6942, 0.3252, 0.6639, 0.2314, 0.6852, 0.1908, 0.7426, 0.2182, 0.7235, 0.2586, 0.6429, 0.277, 0.6639, 0.2314, 0.7235, 0.2586, 0.7072, 0.2927, 0.6217, 0.3282, 0.6246, 0.3224, 0.6942, 0.3252, 0.6899, 0.3296, 0.6978, 0.4442, 0.6922, 0.4051, 0.727, 0.4174, 0.56, 0.36, 0.563, 0.4327, 0.5301, 0.3974, 0.4986, 0.3547, 0.56, 0.36, 0.5301, 0.3974, 0.563, 0.4327, 0.4989, 0.4433, 0.5301, 0.3974, 0.4989, 0.4433, 0.4986, 0.3547, 0.5301, 0.3974, 0.6262, 0.4213, 0.563, 0.4327, 0.593, 0.3941, 0.6232, 0.3628, 0.6262, 0.4213, 0.593, 0.3941, 0.56, 0.36, 0.6232, 0.3628, 0.593, 0.3941, 0.8524, 0.3856, 0.8195, 0.4148, 0.8274, 0.3964, 0.7552, 0.3395, 0.7617, 0.3313, 0.8218, 0.3391, 0.8153, 0.3511, 0.7694, 0.3069, 0.7813, 0.2846, 0.8394, 0.304, 0.8296, 0.3182, 0.7813, 0.2846, 0.801, 0.2449, 0.8569, 0.2726, 0.8394, 0.304, 0.7617, 0.3313, 0.7694, 0.3069, 0.8296, 0.3182, 0.8218, 0.3391, 0.8153, 0.3511, 0.8218, 0.3391, 0.8544, 0.3422, 0.8503, 0.3498, 0.8195, 0.4148, 0.8524, 0.3856, 0.869, 0.406, 0.8524, 0.3856, 0.8138, 0.382, 0.8141, 0.3817, 0.8524, 0.385, 0.8947, 0.3699, 0.8954, 0.3896, 0.8677, 0.3826, 0.8944, 0.3703, 0.8494, 0.3592, 0.8947, 0.3699, 0.8944, 0.3703, 0.8494, 0.3599, 0.2278, 0.2598, 0.2926, 0.2742, 0.2537, 0.291, 0.6903, 0.3577, 0.6922, 0.4051, 0.6576, 0.3869, 0.6922, 0.4051, 0.6262, 0.4213, 0.6576, 0.3869, 0.6232, 0.3628, 0.6903, 0.3577, 0.6576, 0.3869, 0.6262, 0.4213, 0.6232, 0.3628, 0.6576, 0.3869, 0.7556, 0.3895, 0.6922, 0.4051, 0.7231, 0.3774, 0.7549, 0.3572, 0.7556, 0.3895, 0.7231, 0.3774, 0.6903, 0.3577, 0.7549, 0.3572, 0.7231, 0.3774, 0.7556, 0.3895, 0.7549, 0.3572, 0.7837, 0.373, 0.8138, 0.382, 0.7556, 0.3895, 0.7837, 0.373, 0.7549, 0.3572, 0.8155, 0.3631, 0.7837, 0.373, 0.8296, 0.3182, 0.8394, 0.304, 0.8718, 0.3173, 0.8637, 0.33, 0.8394, 0.304, 0.8569, 0.2726, 0.8872, 0.2878, 0.8718, 0.3173, 0.8218, 0.3391, 0.8296, 0.3182, 0.8637, 0.33, 0.8544, 0.3422, 0.8954, 0.3896, 0.8524, 0.3856, 0.8524, 0.385, 0.8677, 0.3826, 0.8155, 0.3631, 0.8494, 0.3592, 0.8494, 0.3599, 0.8159, 0.3636, 0.8524, 0.385, 0.8494, 0.3599, 0.8663, 0.3715, 0.1466, 0.2388, 0.1874, 0.2506, 0.1596, 0.2651, 0.2174, 0.8487, 0.2088, 0.8541, 0.191, 0.8478, 0.1948, 0.841, 0.2064, 0.8707, 0.2142, 0.864, 0.3054, 0.9432, 0.2628, 0.9433, 0.2064, 0.8707, 0.2016, 0.8582, 0.2088, 0.8541, 0.2142, 0.864, 0.8494, 0.3599, 0.8524, 0.385, 0.8295, 0.3726, 0.8524, 0.385, 0.8141, 0.3817, 0.8295, 0.3726, 0.8159, 0.3636, 0.8494, 0.3599, 0.8295, 0.3726, 0.8141, 0.3817, 0.8159, 0.3636, 0.8295, 0.3726, 0.8494, 0.3599, 0.8944, 0.3703, 0.8663, 0.3715, 0.8944, 0.3703, 0.8677, 0.3826, 0.8663, 0.3715, 0.8677, 0.3826, 0.8524, 0.385, 0.8663, 0.3715, 0.3595, 0.2878, 0.4263, 0.3006, 0.3896, 0.3191, 0.5005, 0.3114, 0.5595, 0.318, 0.5277, 0.3357, 0.6217, 0.3282, 0.6899, 0.3296, 0.6554, 0.3448, 0.7552, 0.3395, 0.8153, 0.3511, 0.7829, 0.3529, 0.8494, 0.3592, 0.8503, 0.3498, 0.8972, 0.3629, 0.8947, 0.3699, 0.8947, 0.3699, 0.8972, 0.3629, 0.9893, 0.3695, 0.9886, 0.3734, 0.4263, 0.3006, 0.4631, 0.3089, 0.4432, 0.3275, 0.5338, 0.8434, 0.5338, 0.8409, 0.5796, 0.8408, 0.5796, 0.8426, 0.5796, 0.8426, 0.5796, 0.8408, 0.6094, 0.8406, 0.6095, 0.8424, 0.6095, 0.8424, 0.6094, 0.8406, 0.6219, 0.8413, 0.6219, 0.8438, 0.6219, 0.8438, 0.6219, 0.8413, 0.6348, 0.8405, 0.6348, 0.8421, 0.6348, 0.8421, 0.6348, 0.8405, 0.6649, 0.8389, 0.665, 0.8399, 0.1874, 0.2506, 0.2278, 0.2598, 0.2013, 0.2768, 0.4631, 0.3089, 0.5005, 0.3114, 0.4805, 0.3318, 0.5595, 0.318, 0.6217, 0.3282, 0.5902, 0.3423, 0.6899, 0.3296, 0.7552, 0.3395, 0.7232, 0.3464, 0.8153, 0.3511, 0.8503, 0.3498, 0.832, 0.3559, 0.2174, 0.4256, 0.2505, 0.4565, 0.1742, 0.4309, 0.1577, 0.4036, 0.1742, 0.4309, 0.1262, 0.4089, 0.1121, 0.3811, 0.1262, 0.4089, 0.08011, 0.3842, 0.06416, 0.3537, 0.08011, 0.3842, 0.02943, 0.3521, 0.01959, 0.3097, 0.04791, 0.3277, 0.02493, 0.3288, 0.04791, 0.3277, 0.02943, 0.3521, 0.02493, 0.3288, 0.0001816, 0.3295, 0.01959, 0.3097, 0.02493, 0.3288, 0.02943, 0.3521, 0.04791, 0.3277, 0.06416, 0.3537, 0.0983, 0.3551, 0.08011, 0.3842, 0.06416, 0.3537, 0.08011, 0.3842, 0.0983, 0.3551, 0.1121, 0.3811, 0.0983, 0.3551, 0.1422, 0.3778, 0.1121, 0.3811, 0.1871, 0.3973, 0.1742, 0.4309, 0.1577, 0.4036, 0.1422, 0.3778, 0.1871, 0.3973, 0.1577, 0.4036, 0.1742, 0.4309, 0.1871, 0.3973, 0.2174, 0.4256, 0.1871, 0.3973, 0.2607, 0.4198, 0.2174, 0.4256, 0.3375, 0.4363, 0.3316, 0.475, 0.2947, 0.4467, 0.2607, 0.4198, 0.3375, 0.4363, 0.2947, 0.4467, 0.3316, 0.475, 0.3375, 0.4363, 0.3743, 0.4594, 0.3375, 0.4363, 0.4144, 0.4439, 0.3743, 0.4594, 0.4121, 0.4836, 0.4144, 0.4439, 0.4363, 0.464, 0.4144, 0.4439, 0.4584, 0.4458, 0.4363, 0.464, 0.4989, 0.4433, 0.5029, 0.4808, 0.4798, 0.463, 0.4584, 0.4458, 0.4989, 0.4433, 0.4798, 0.463, 0.5029, 0.4808, 0.4989, 0.4433, 0.5331, 0.4573, 0.4989, 0.4433, 0.563, 0.4327, 0.5331, 0.4573, 0.6262, 0.4213, 0.6334, 0.4612, 0.5983, 0.4469, 0.563, 0.4327, 0.6262, 0.4213, 0.5983, 0.4469, 0.6334, 0.4612, 0.6262, 0.4213, 0.6627, 0.4332, 0.6922, 0.4051, 0.6978, 0.4442, 0.6627, 0.4332, 0.7556, 0.3895, 0.7592, 0.4274, 0.727, 0.4174, 0.6922, 0.4051, 0.7556, 0.3895, 0.727, 0.4174, 0.7592, 0.4274, 0.7556, 0.3895, 0.7861, 0.4034, 0.7556, 0.3895, 0.8138, 0.382, 0.7861, 0.4034, 0.8167, 0.4118, 0.8138, 0.382, 0.8274, 0.3964, 0.8138, 0.382, 0.8524, 0.3856, 0.8274, 0.3964, 0.8954, 0.3896, 0.871, 0.4309, 0.869, 0.406, 0.8524, 0.3856, 0.8954, 0.3896, 0.869, 0.406, 0.144, 0.9164, 0.1891, 0.8864, 0.1661, 0.9339, 0.1891, 0.8864, 0.1825, 0.9572, 0.1661, 0.9339, 0.2064, 0.8707, 0.2628, 0.9433, 0.2101, 0.9195, 0.1825, 0.9572, 0.1891, 0.8864, 0.2101, 0.9195, 0.1891, 0.8864, 0.2064, 0.8707, 0.2101, 0.9195, 0.2628, 0.9433, 0.1825, 0.9572, 0.2101, 0.9195, 0.08195, 0.2589, 0.05247, 0.2479, 0.07516, 0.237, 0.09786, 0.2247, 0.08195, 0.2589, 0.07516, 0.237, 0.05247, 0.2479, 0.06729, 0.2162, 0.07516, 0.237, 0.02493, 0.3288, 0.02943, 0.3521, 0.0001816, 0.3295, 0.09786, 0.2247, 0.1466, 0.2388, 0.1143, 0.2502, 0.1302, 0.2786, 0.08195, 0.2589, 0.1143, 0.2502, 0.1466, 0.2388, 0.1302, 0.2786, 0.1143, 0.2502, 0.08195, 0.2589, 0.09786, 0.2247, 0.1143, 0.2502, 0.1725, 0.2929, 0.1302, 0.2786, 0.1596, 0.2651, 0.1874, 0.2506, 0.1725, 0.2929, 0.1596, 0.2651, 0.1302, 0.2786, 0.1466, 0.2388, 0.1596, 0.2651, 0.2153, 0.3062, 0.1725, 0.2929, 0.2013, 0.2768, 0.1725, 0.2929, 0.1874, 0.2506, 0.2013, 0.2768, 0.2278, 0.2598, 0.2153, 0.3062, 0.2013, 0.2768, 0.2821, 0.3254, 0.2153, 0.3062, 0.2537, 0.291, 0.2926, 0.2742, 0.2821, 0.3254, 0.2537, 0.291, 0.2153, 0.3062, 0.2278, 0.2598, 0.2537, 0.291, 0.1661, 0.9339, 0.1557, 0.9683, 0.144, 0.9164, 0.2926, 0.2742, 0.3595, 0.2878, 0.3217, 0.3065, 0.352, 0.3393, 0.2821, 0.3254, 0.3217, 0.3065, 0.2821, 0.3254, 0.2926, 0.2742, 0.3217, 0.3065, 0.3595, 0.2878, 0.352, 0.3393, 0.3217, 0.3065, 0.4214, 0.349, 0.352, 0.3393, 0.3896, 0.3191, 0.4263, 0.3006, 0.4214, 0.349, 0.3896, 0.3191, 0.352, 0.3393, 0.3595, 0.2878, 0.3896, 0.3191, 0.4214, 0.349, 0.4263, 0.3006, 0.4432, 0.3275, 0.4611, 0.3523, 0.4214, 0.349, 0.4432, 0.3275, 0.4631, 0.3089, 0.4611, 0.3523, 0.4432, 0.3275, 0.4986, 0.3547, 0.4611, 0.3523, 0.4805, 0.3318, 0.4611, 0.3523, 0.4631, 0.3089, 0.4805, 0.3318, 0.5005, 0.3114, 0.4986, 0.3547, 0.4805, 0.3318, 0.56, 0.36, 0.4986, 0.3547, 0.5277, 0.3357, 0.5595, 0.318, 0.56, 0.36, 0.5277, 0.3357, 0.4986, 0.3547, 0.5005, 0.3114, 0.5277, 0.3357, 0.6232, 0.3628, 0.56, 0.36, 0.5902, 0.3423, 0.56, 0.36, 0.5595, 0.318, 0.5902, 0.3423, 0.6217, 0.3282, 0.6232, 0.3628, 0.5902, 0.3423, 0.6903, 0.3577, 0.6232, 0.3628, 0.6554, 0.3448, 0.6899, 0.3296, 0.6903, 0.3577, 0.6554, 0.3448, 0.6232, 0.3628, 0.6217, 0.3282, 0.6554, 0.3448, 0.7549, 0.3572, 0.6903, 0.3577, 0.7232, 0.3464, 0.6903, 0.3577, 0.6899, 0.3296, 0.7232, 0.3464, 0.7552, 0.3395, 0.7549, 0.3572, 0.7232, 0.3464, 0.8155, 0.3631, 0.7549, 0.3572, 0.7829, 0.3529, 0.8153, 0.3511, 0.8155, 0.3631, 0.7829, 0.3529, 0.7549, 0.3572, 0.7552, 0.3395, 0.7829, 0.3529, 0.8155, 0.3631, 0.8153, 0.3511, 0.832, 0.3559, 0.8494, 0.3592, 0.8155, 0.3631, 0.832, 0.3559, 0.8503, 0.3498, 0.8494, 0.3592, 0.832, 0.3559, 0.2505, 0.4565, 0.2947, 0.4467, 0.3316, 0.475, 0.3316, 0.475, 0.3743, 0.4594, 0.4121, 0.4836, 0.4363, 0.464, 0.4585, 0.4836, 0.4121, 0.4836, 0.4798, 0.463, 0.5029, 0.4808, 0.4585, 0.4836, 0.5331, 0.4573, 0.5683, 0.473, 0.5029, 0.4808, 0.5983, 0.4469, 0.6334, 0.4612, 0.5683, 0.473, 0.6627, 0.4332, 0.6978, 0.4442, 0.6334, 0.4612, 0.727, 0.4174, 0.7592, 0.4274, 0.6978, 0.4442, 0.7861, 0.4034, 0.8167, 0.4118, 0.7592, 0.4274, 0.8274, 0.3964, 0.8195, 0.4148, 0.8167, 0.4118, 0.6691, 0.757, 0.6669, 0.7615, 0.6388, 0.757, 0.09345, 0.8154, 0.07762, 0.8272, 0.07949, 0.8104, 0.07762, 0.8272, 0.05975, 0.8407, 0.06146, 0.8222, 0.06404, 0.8051, 0.07762, 0.8272, 0.06146, 0.8222, 0.04444, 0.8161, 0.06404, 0.8051, 0.06146, 0.8222, 0.09424, 0.8474, 0.07792, 0.8628, 0.07744, 0.8445, 0.07762, 0.8272, 0.09424, 0.8474, 0.07744, 0.8445, 0.07762, 0.8272, 0.09345, 0.8154, 0.09355, 0.8308, 0.09345, 0.8154, 0.1009, 0.8245, 0.1086, 0.8336, 0.09355, 0.8308, 0.1086, 0.8336, 0.09424, 0.8474, 0.09355, 0.8308, 0.09424, 0.8474, 0.07762, 0.8272, 0.09355, 0.8308, 0.08205, 0.7932, 0.08824, 0.8051, 0.09345, 0.8154, 0.07949, 0.8104, 0.06404, 0.8051, 0.08205, 0.7932, 0.07949, 0.8104, 0.07762, 0.8272, 0.06404, 0.8051, 0.07949, 0.8104, 0.08205, 0.7932, 0.06404, 0.8051, 0.05618, 0.788, 0.06932, 0.7534, 0.08205, 0.7932, 0.05618, 0.788, 0.02744, 0.7788, 0.06932, 0.7534, 0.05618, 0.788, 0.06404, 0.8051, 0.04444, 0.8161, 0.05618, 0.788, 0.1421, 0.8541, 0.1081, 0.8902, 0.1061, 0.8582, 0.1086, 0.8336, 0.1421, 0.8541, 0.1061, 0.8582, 0.07792, 0.8628, 0.09424, 0.8474, 0.1061, 0.8582, 0.09424, 0.8474, 0.1086, 0.8336, 0.1061, 0.8582, 0.1421, 0.8541, 0.1891, 0.8864, 0.1435, 0.8882, 0.1081, 0.8902, 0.1421, 0.8541, 0.1435, 0.8882, 0.1061, 0.8582, 0.1081, 0.8902, 0.07792, 0.8628, 0.07744, 0.8445, 0.07792, 0.8628, 0.05975, 0.8407, 0.06146, 0.8222, 0.05975, 0.8407, 0.04444, 0.8161, 0.05618, 0.788, 0.04444, 0.8161, 0.02744, 0.7788, 0.1057, 0.8044, 0.1143, 0.8275, 0.09886, 0.8103, 0.08746, 0.7868, 0.09274, 0.7807, 0.09886, 0.8103, 0.1086, 0.8336, 0.1009, 0.8245, 0.09886, 0.8103, 0.1009, 0.8245, 0.09345, 0.8154, 0.09886, 0.8103, 0.08205, 0.7932, 0.08746, 0.7868, 0.09886, 0.8103, 0.1115, 0.8305, 0.1086, 0.8336, 0.09886, 0.8103, 0.09345, 0.8154, 0.08824, 0.8051, 0.09886, 0.8103, 0.1143, 0.8275, 0.1115, 0.8305, 0.09886, 0.8103, 0.08824, 0.8051, 0.08205, 0.7932, 0.09886, 0.8103, 0.09274, 0.7807, 0.1057, 0.8044, 0.09886, 0.8103, 0.8102, 0.566, 0.8329, 0.566, 0.8463, 0.5705, 0.8535, 0.5751, 0.8492, 0.5982, 0.832, 0.6215, 0.8098, 0.6208, 0.7929, 0.6008])
me_cube.materials.append(mat_material)
me_cube.use_remesh_preserve_volume = False
me_cube.use_remesh_preserve_attributes = False
me_cube.use_mirror_vertex_groups = False
me_cube.update()

# ---- objects
ob_cube = bpy.data.objects.new('Cube', me_cube)
ob_lamp = bpy.data.objects.new('Lamp', light_lamp)
ob_camera = bpy.data.objects.new('Camera', cam_camera)

# ---- transforms, parenting, visibility, modifiers, constraints
ob_cube.location = (0.0, -7.559, 3.665)
ob_cube.lock_rotations_4d = False
ob_cube.empty_display_type = 'ARROWS'
ob_cube.lineart.crease_threshold = 0.0
_m = ob_cube.modifiers.new('Mirror', 'MIRROR')
_m.use_clip = True
ob_lamp.location = (6.048, 1.005, 12.51)
ob_lamp.rotation_euler = (0.6503, 0.05522, 1.866)
ob_lamp.lock_rotations_4d = False
ob_lamp.empty_display_type = 'ARROWS'
ob_lamp.color = (0.0, 0.0, 0.0, 0.0)
ob_lamp.lineart.crease_threshold = 0.0
ob_camera.location = (7.481, -6.508, 5.344)
ob_camera.rotation_euler = (1.109, 0.01082, 0.8149)
ob_camera.lock_rotations_4d = False
ob_camera.empty_display_type = 'ARROWS'
ob_camera.color = (0.0, 0.0, 0.0, 0.0)
ob_camera.display_type = 'WIRE'
ob_camera.lineart.crease_threshold = 0.0

# ---- collection membership
col_collection_1.objects.link(ob_cube)
col_collection_1.objects.link(ob_lamp)
col_collection_1.objects.link(ob_camera)

# ---- scene / render settings (as saved in the file)
scene.camera = ob_camera
scene.frame_start = 1; scene.frame_end = 250; scene.frame_set(54)
scene.render.engine = 'BLENDER_EEVEE_NEXT'
scene.render.image_settings.compression = 90
scene.render.resolution_percentage = 50
scene.render.dither_intensity = 0.0
scene.render.bake_margin = 6
scene.cycles.use_denoising = False
scene.cycles.samples = 10
scene.cycles.sampling_pattern = 'TABULATED_SOBOL'
scene.cycles.light_sampling_threshold = 0.0
scene.cycles.use_adaptive_sampling = False
scene.cycles.use_light_tree = False
scene.cycles.blur_glossy = 0.0
scene.cycles.volume_bounces = 1
scene.cycles.pixel_filter_type = 'GAUSSIAN'
scene.cycles.sample_clamp_indirect = 0.0
scene.view_settings.view_transform = 'Standard'
bpy.context.view_layer.update()
